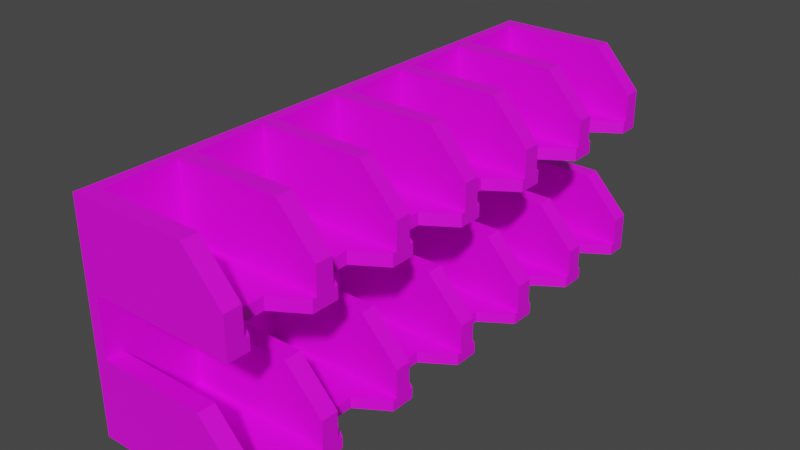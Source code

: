 # Source: deck_holder.blend  (saved by Blender 3.5.10; exported with 4.5.12 LTS)
import bpy
from mathutils import Matrix  # noqa: F401  (used for matrix-valued properties, if any)

bpy.ops.wm.read_factory_settings(use_empty=True)
scene = bpy.context.scene
scene.name = 'Scene'

# ---- collections
col_collection = bpy.data.collections.new('Collection'); scene.collection.children.link(col_collection)

# ---- images (referenced by path relative to the original .blend; pixels are not part of the script)
import os
ASSET_DIR = os.environ.get("B2B_ASSET_DIR", "")  # directory of the original .blend (textures are referenced by path, not embedded)
HERE = os.path.dirname(os.path.abspath(__file__))  # packed textures are extracted next to this script under _unpacked/

def load_image(name, relpath, width, height, colorspace="sRGB"):
    """Load a texture the original file referenced (path relative to the .blend, or extracted next to this script)."""
    p = next((c for c in (os.path.join(HERE, relpath), os.path.join(ASSET_DIR, relpath)) if relpath and os.path.exists(c)), "")
    if p:
        img = bpy.data.images.load(p, check_existing=True)
        img.name = name
    else:  # same state as the original file: an image datablock whose file is absent (Cycles renders it pink)
        img = bpy.data.images.new(name, width, height)
        img.source = "FILE"
        img.filepath = "//" + (relpath or name)
    img.colorspace_settings.name = colorspace
    return img
img_default_material_png = load_image('default_material.png', 'default_material.png', 1024, 1024, 'sRGB')

# ---- materials (node trees are filled in below, after node groups)
mat_material = bpy.data.materials.new('Material')
mat_material.alpha_threshold = 0.0
mat_material.use_transparent_shadow = False
mat_material.roughness = 0.5
mat_material.line_color = (0.0, 0.0, 0.0, 1.0)

# ---- material node trees
mat_material.use_nodes = True; mat_material.node_tree.nodes.clear()
_N = mat_material.node_tree.nodes; _L = mat_material.node_tree.links
n0 = _N.new('ShaderNodeOutputMaterial'); n0.name = 'Material Output'; n0.location = (300, 300)
n1 = _N.new('ShaderNodeBsdfPrincipled'); n1.name = 'Principled BSDF'; n1.location = (10, 300)
n1.distribution = 'GGX'
n1.subsurface_method = 'RANDOM_WALK_SKIN'
n1.inputs[3].default_value = 1.45
n1.inputs[27].default_value = (0.0, 0.0, 0.0, 1.0)
n1.inputs[28].default_value = 1.0
n2 = _N.new('ShaderNodeTexImage'); n2.name = 'Image Texture'; n2.location = (-338, 77)
n2.image = img_default_material_png
_L.new(n1.outputs[0], n0.inputs[0])
_L.new(n2.outputs[0], n1.inputs[0])
n0.is_active_output = True

# ---- world
world_world = bpy.data.worlds.new('World'); scene.world = world_world
world_world.use_nodes = True; world_world.node_tree.nodes.clear()
_N = world_world.node_tree.nodes; _L = world_world.node_tree.links
n0 = _N.new('ShaderNodeOutputWorld'); n0.name = 'World Output'; n0.location = (300, 300)
n1 = _N.new('ShaderNodeBackground'); n1.name = 'Background'; n1.location = (10, 300)
n1.inputs[0].default_value = (0.05088, 0.05088, 0.05088, 1.0)
_L.new(n1.outputs[0], n0.inputs[0])
n0.is_active_output = True
world_world.color = (0.05088, 0.05088, 0.05088)
world_world.use_sun_shadow = False
world_world.sun_shadow_jitter_overblur = 0.0

# ---- meshes
me_cube_003 = bpy.data.meshes.new('Cube.003')
me_cube_003.from_pydata([(0.0988, 0.3086, 0.01223), (0.0988, 0.1101, 0.04361), (0.0988, 0.0899, 0.04361), (-0.07574, -0.3086, 0.01223), (0.0988, -0.2897, 0.01223), (0.0988, -0.2099, 0.01223), (0.0988, -0.109, 0.01223), (0.0988, -0.009743, 0.01223), (0.0988, 0.1101, 0.01223), (0.0988, 0.2099, 0.01223), (0.0988, 0.2897, 0.01223), (-0.07574, 0.2897, 0.01223), (-0.07574, 0.2099, 0.01223), (-0.07574, 0.1101, 0.01223), (-0.07574, -0.009743, 0.01223), (-0.07574, -0.109, 0.01223), (-0.07574, -0.2099, 0.01223), (-0.07574, -0.2897, 0.01223), (0.0988, -0.1899, 0.01223), (0.0988, 0.1899, 0.01223), (-0.07574, 0.1899, 0.01223), (-0.07574, -0.1899, 0.01223), (0.0988, 0.009316, 0.01223), (-0.07574, 0.009316, 0.01223), (0.0988, -0.09115, 0.01223), (-0.07574, -0.09115, 0.01223), (0.0988, 0.0899, 0.01223), (-0.07574, 0.0899, 0.01223), (0.0988, -0.2897, 0.04361), (0.0988, -0.3086, 0.04361), (0.0988, -0.3086, 0.01223), (-0.07574, 0.3086, 0.01223), (0.0988, 0.1899, 0.04361), (0.0988, 0.2099, 0.04361), (-0.07574, 0.2897, 0.0887), (-0.07574, -0.09115, 0.0887), (-0.07574, -0.109, 0.0887), (-0.07574, -0.1899, 0.0887), (-0.07574, -0.2099, 0.0887), (0.0988, -0.2099, 0.04361), (0.0988, -0.109, 0.04361), (0.0988, -0.009743, 0.04361), (0.0988, 0.2897, 0.04361), (0.0988, -0.1899, 0.04361), (0.0988, 0.009316, 0.04361), (0.0988, -0.09115, 0.04361), (0.0988, 0.3086, 0.04361), (0.05625, -0.109, 0.0887), (0.05625, -0.2099, 0.0887), (0.05625, -0.2897, 0.0887), (0.05625, -0.009743, 0.0887), (0.05625, 0.1101, 0.0887), (0.05625, 0.2099, 0.0887), (0.05625, 0.2897, 0.0887), (0.05625, 0.1899, 0.0887), (0.05625, -0.1899, 0.0887), (0.05625, 0.009316, 0.0887), (0.05625, -0.09115, 0.0887), (0.05625, 0.0899, 0.0887), (0.05625, 0.3086, 0.0887), (0.05625, -0.3086, 0.0887), (-0.06277, -0.2897, 0.01223), (-0.06277, -0.2099, 0.01223), (-0.06277, -0.109, 0.01223), (-0.06277, -0.009743, 0.01223), (-0.06277, 0.1101, 0.01223), (-0.06277, 0.2099, 0.01223), (-0.06277, 0.2897, 0.01223), (-0.06277, 0.1899, 0.01223), (-0.06277, -0.1899, 0.01223), (-0.06277, 0.009316, 0.01223), (-0.06277, -0.09115, 0.01223), (-0.06277, 0.0899, 0.01223), (-0.07574, 0.2099, 0.0887), (-0.07574, 0.1899, 0.0887), (-0.07574, 0.1101, 0.0887), (-0.07574, -0.2897, 0.0887), (-0.06277, -0.2897, 0.0887), (-0.06277, -0.2099, 0.0887), (-0.06277, -0.109, 0.0887), (-0.06277, -0.009743, 0.0887), (-0.06277, 0.1101, 0.0887), (-0.06277, 0.2099, 0.0887), (-0.06277, 0.2897, 0.0887), (-0.06277, 0.1899, 0.0887), (-0.06277, -0.1899, 0.0887), (-0.07574, 0.0899, 0.0887), (-0.07574, 0.009316, 0.0887), (-0.06277, 0.009316, 0.0887), (-0.06277, -0.09115, 0.0887), (-0.07574, -0.009743, 0.0887), (-0.07574, 0.3086, 0.0887), (-0.06277, 0.0899, 0.0887), (-0.06277, 0.3086, 0.0887), (-0.06277, -0.3086, 0.0887), (-0.07574, -0.3086, 0.0887), (-0.06277, 0.3086, 0.1687), (-0.07574, 0.3086, 0.1687), (-0.07574, -0.3086, 0.1687), (-0.06277, -0.3086, 0.1687), (-0.06277, -0.3086, 0.1546), (-0.06277, 0.3086, 0.1546), (0.0988, -0.3086, 0.1687), (0.0988, 0.3086, 0.1687), (0.0988, -0.3086, 0.1546), (0.0988, 0.3086, 0.1546), (0.0988, 0.0899, 1.879e-05), (0.0988, -0.009743, 1.879e-05), (0.0988, -0.09115, 1.879e-05), (0.0988, -0.109, 1.879e-05), (0.0988, -0.1899, 1.879e-05), (0.0988, -0.2099, 1.879e-05), (0.0988, -0.2897, 1.879e-05), (0.0988, -0.3086, 1.879e-05), (0.0988, 0.1101, 1.879e-05), (0.0988, 0.1899, 1.879e-05), (0.0988, 0.2099, 1.879e-05), (0.0988, 0.2897, 1.879e-05), (-0.07574, 0.3086, 1.879e-05), (-0.07574, 0.2897, 1.879e-05), (-0.07574, 0.2099, 1.879e-05), (-0.07574, 0.1899, 1.879e-05), (-0.07574, 0.1101, 1.879e-05), (-0.07574, 0.009316, 1.879e-05), (-0.07574, -0.009743, 1.879e-05), (-0.07574, -0.09115, 1.879e-05), (-0.07574, -0.109, 1.879e-05), (-0.07574, -0.1899, 1.879e-05), (-0.07574, -0.2099, 1.879e-05), (-0.07574, -0.2897, 1.879e-05), (0.0988, 0.009316, 1.879e-05), (-0.07574, 0.0899, 1.879e-05), (0.0988, 0.3086, 1.879e-05), (-0.07574, -0.3086, 1.879e-05), (0.0645, -0.2631, 0.01223), (0.0645, -0.2365, 0.01223), (0.0645, -0.163, 0.01223), (0.0645, -0.136, 0.01223), (0.0645, -0.06401, 0.01223), (0.0645, -0.03688, 0.01223), (0.0645, 0.2365, 0.01223), (0.0645, 0.2631, 0.01223), (0.0645, 0.1367, 0.01223), (0.0645, 0.1633, 0.01223), (0.0645, 0.03618, 0.01223), (0.0645, 0.06304, 0.01223), (0.0645, -0.06401, 1.879e-05), (0.0645, -0.03688, 1.879e-05), (0.0645, -0.163, 1.879e-05), (0.0645, -0.136, 1.879e-05), (0.0645, -0.2631, 1.879e-05), (0.0645, -0.2365, 1.879e-05), (0.0645, 0.2365, 1.879e-05), (0.0645, 0.2631, 1.879e-05), (0.0645, 0.1367, 1.879e-05), (0.0645, 0.1633, 1.879e-05), (0.0645, 0.03618, 1.879e-05), (0.0645, 0.06304, 1.879e-05), (0.0988, -0.2151, 0.01223), (0.0988, -0.1143, 0.01223), (0.0988, -0.01442, 0.01223), (0.0988, 0.2861, 0.01223), (0.0988, 0.186, 0.01223), (0.0988, 0.08593, 0.01223), (0.0988, -0.01442, 1.879e-05), (0.0988, -0.1143, 1.879e-05), (0.0988, -0.2151, 1.879e-05), (0.0988, 0.2861, 1.879e-05), (0.0988, 0.186, 1.879e-05), (0.0988, 0.08593, 1.879e-05), (0.0988, -0.2845, 0.01223), (0.0988, -0.1847, 0.01223), (0.0988, -0.08647, 0.01223), (0.0988, 0.2135, 0.01223), (0.0988, 0.114, 0.01223), (0.0988, 0.01329, 0.01223), (0.0988, -0.08647, 1.879e-05), (0.0988, -0.1847, 1.879e-05), (0.0988, -0.2845, 1.879e-05), (0.0988, 0.2135, 1.879e-05), (0.0988, 0.114, 1.879e-05), (0.0988, 0.01329, 1.879e-05), (-0.06277, -0.3086, 0.01223), (-0.06277, 0.3086, 1.879e-05), (-0.06277, -0.3086, 1.879e-05), (-0.06277, 0.3086, 0.01223), (0.0988, -0.2897, 0.1687), (0.0988, -0.2845, 0.1687), (0.0645, -0.2631, 0.1687), (0.0645, -0.2365, 0.1687), (0.0988, -0.2151, 0.1687), (0.0988, -0.2099, 0.1687), (0.0988, -0.1899, 0.1687), (0.0988, -0.1847, 0.1687), (0.0645, -0.163, 0.1687), (0.0645, -0.136, 0.1687), (0.0988, -0.1143, 0.1687), (0.0988, -0.109, 0.1687), (0.0988, -0.09115, 0.1687), (0.0988, -0.08647, 0.1687), (0.0645, -0.06401, 0.1687), (0.0645, -0.03688, 0.1687), (0.0988, -0.01442, 0.1687), (0.0988, -0.009743, 0.1687), (0.0988, 0.009316, 0.1687), (0.0988, 0.01329, 0.1687), (0.0645, 0.03618, 0.1687), (0.0645, 0.06304, 0.1687), (0.0988, 0.2861, 0.1687), (0.0988, 0.2861, 0.1546), (0.0645, 0.06304, 0.1546), (0.0645, 0.03618, 0.1546), (0.0988, 0.01329, 0.1546), (0.0988, 0.009316, 0.1546), (0.0988, -0.009743, 0.1546), (0.0988, -0.01442, 0.1546), (0.0645, -0.03688, 0.1546), (0.0645, -0.06401, 0.1546), (0.0988, -0.08647, 0.1546), (0.0988, -0.09115, 0.1546), (0.0988, -0.109, 0.1546), (0.0988, -0.1143, 0.1546), (0.0645, -0.136, 0.1546), (0.0645, -0.163, 0.1546), (0.0988, -0.1847, 0.1546), (0.0988, -0.1899, 0.1546), (0.0988, -0.2099, 0.1546), (0.0988, -0.2151, 0.1546), (0.0645, -0.2365, 0.1546), (0.0645, -0.2631, 0.1546), (0.0988, -0.2845, 0.1546), (0.0988, -0.2897, 0.1546), (0.0988, 0.08593, 0.1687), (0.0988, 0.0899, 0.1687), (0.0988, 0.1101, 0.1687), (0.0988, 0.114, 0.1687), (0.0645, 0.1367, 0.1687), (0.0645, 0.1633, 0.1687), (0.0988, 0.186, 0.1687), (0.0988, 0.1899, 0.1687), (0.0988, 0.2099, 0.1687), (0.0988, 0.2135, 0.1687), (0.0645, 0.2365, 0.1687), (0.0645, 0.2631, 0.1687), (0.0645, 0.2631, 0.1546), (0.0645, 0.2365, 0.1546), (0.0988, 0.2135, 0.1546), (0.0988, 0.2099, 0.1546), (0.0988, 0.1899, 0.1546), (0.0988, 0.186, 0.1546), (0.0645, 0.1633, 0.1546), (0.0645, 0.1367, 0.1546), (0.0988, 0.114, 0.1546), (0.0988, 0.1101, 0.1546), (0.0988, 0.0899, 0.1546), (0.0988, 0.08593, 0.1546), (0.0988, 0.2897, 0.1687), (0.0988, 0.2897, 0.1546), (-0.06277, -0.2897, 0.1687), (-0.06277, -0.2099, 0.1687), (-0.06277, -0.1899, 0.1687), (-0.06277, -0.109, 0.1687), (-0.06277, -0.09115, 0.1687), (-0.06277, -0.009743, 0.1687), (-0.06277, 0.009316, 0.1687), (-0.06277, 0.0899, 0.1687), (-0.06277, 0.1101, 0.1687), (-0.06277, 0.1899, 0.1687), (-0.06277, 0.2099, 0.1687), (-0.06277, 0.2897, 0.1687), (-0.06277, 0.3086, 0.246), (0.0988, 0.2897, 0.1989), (0.0988, 0.3086, 0.1989), (0.0988, -0.3086, 0.1989), (0.0988, -0.2897, 0.1989), (0.0988, -0.109, 0.1989), (0.0988, -0.09115, 0.1989), (0.0988, -0.009743, 0.1989), (0.0988, 0.009316, 0.1989), (0.0988, 0.0899, 0.1989), (0.0988, 0.1101, 0.1989), (0.0988, 0.1899, 0.1989), (0.0988, 0.2099, 0.1989), (0.0988, -0.2099, 0.1989), (0.0988, -0.1899, 0.1989), (-0.06277, -0.2099, 0.246), (-0.06277, -0.1899, 0.246), (-0.06277, -0.109, 0.246), (-0.06277, -0.09115, 0.246), (-0.06277, 0.0899, 0.246), (-0.06277, 0.2099, 0.246), (0.05625, 0.3086, 0.246), (0.05625, -0.3086, 0.246), (0.05625, -0.2897, 0.246), (0.05625, -0.2099, 0.246), (0.05625, -0.1899, 0.246), (0.05625, -0.109, 0.246), (0.05625, -0.09115, 0.246), (0.05625, -0.009743, 0.246), (0.05625, 0.009316, 0.246), (0.05625, 0.0899, 0.246), (0.05625, 0.1101, 0.246), (0.05625, 0.1899, 0.246), (0.05625, 0.2099, 0.246), (0.05625, 0.2897, 0.246), (-0.07574, 0.3086, 0.246), (-0.07574, -0.3086, 0.246), (-0.06277, -0.3086, 0.246), (-0.06277, 0.2897, 0.246), (-0.06277, -0.2897, 0.246), (-0.06277, -0.009743, 0.246), (-0.06277, 0.009316, 0.246), (-0.06277, 0.1101, 0.246), (-0.06277, 0.1899, 0.246), (-0.07574, -0.3086, 0.1546), (-0.07574, 0.3086, 0.1546), (-0.07574, 0.3086, 0.07933), (-0.07574, -0.3086, 0.07933), (-0.06277, -0.3086, 0.2362), (-0.07574, -0.3086, 0.2362), (-0.06277, 0.3086, 0.2362), (-0.07574, 0.3086, 0.2362), (0.0871, -0.3086, 0.01223), (0.0871, 0.3086, 0.1687), (0.0871, -0.3086, 0.1687), (0.0871, 0.3086, 0.01223), (-0.06277, -0.3086, 0.04361), (-0.06277, 0.3086, 0.04361), (-0.06277, -0.3086, 0.2003), (-0.06277, 0.3086, 0.2003), (-0.06277, -0.3086, 0.07933), (-0.06277, 0.3086, 0.07933)], [], [(58, 2, 1, 51), (16, 62, 5, 39, 48, 78, 38), (161, 10, 67, 66, 9, 173, 140, 141), (162, 19, 68, 65, 8, 174, 142, 143), (4, 61, 17, 76, 77, 49, 28), (7, 22, 44, 41), (159, 6, 63, 69, 18, 171, 136, 137), (160, 7, 64, 71, 24, 172, 138, 139), (30, 4, 28, 29), (18, 69, 21, 37, 85, 55, 43), (21, 16, 38, 37), (163, 26, 72, 70, 22, 175, 144, 145), (60, 29, 28, 49), (20, 68, 19, 32, 54, 84, 74), (54, 32, 33, 52), (48, 39, 43, 55), (50, 41, 44, 56), (47, 40, 45, 57), (53, 42, 46, 59), (331, 316, 91, 93), (22, 70, 23, 87, 88, 56, 44), (15, 63, 6, 40, 47, 79, 36), (6, 24, 45, 40), (14, 64, 7, 41, 50, 80, 90), (10, 0, 46, 42), (26, 8, 1, 2), (8, 65, 13, 75, 81, 51, 1), (17, 3, 317, 95, 76), (19, 9, 33, 32), (24, 71, 25, 35, 89, 57, 45), (9, 66, 12, 73, 82, 52, 33), (11, 67, 10, 42, 53, 83, 34), (31, 11, 34, 91, 316), (13, 27, 86, 75), (5, 18, 43, 39), (27, 72, 26, 2, 58, 92, 86), (12, 20, 74, 73), (23, 14, 90, 87), (25, 15, 36, 35), (83, 53, 59, 93), (79, 47, 57, 89), (80, 50, 56, 88), (78, 48, 55, 85), (84, 54, 52, 82), (94, 60, 49, 77), (92, 58, 51, 81), (67, 11, 34, 83), (12, 66, 82, 73), (61, 62, 78, 77), (21, 69, 85, 37), (13, 65, 81, 75), (69, 63, 79, 85), (87, 88, 92, 86), (75, 81, 84, 74), (73, 82, 83, 34), (35, 89, 80, 90), (37, 85, 79, 36), (76, 77, 78, 38), (72, 27, 86, 92), (16, 17, 76, 38), (27, 23, 87, 86), (70, 72, 92, 88), (17, 61, 77, 76), (23, 70, 88, 87), (65, 68, 84, 81), (62, 16, 38, 78), (11, 12, 73, 34), (66, 67, 83, 82), (63, 15, 36, 79), (14, 25, 35, 90), (20, 13, 75, 74), (15, 21, 37, 36), (71, 64, 80, 89), (64, 14, 90, 80), (25, 71, 89, 35), (68, 20, 74, 84), (86, 92, 81, 75), (95, 94, 77, 76), (74, 84, 82, 73), (38, 78, 85, 37), (90, 80, 88, 87), (36, 79, 89, 35), (34, 83, 93, 91), (158, 5, 62, 61, 4, 170, 134, 135), (95, 91, 93, 94), (319, 318, 307, 306), (314, 100, 99, 98), (101, 315, 97, 96), (101, 96, 323, 103, 105), (315, 314, 98, 97), (94, 93, 101, 100), (257, 105, 103, 256), (239, 240, 282, 281), (100, 101, 105, 257, 209, 244, 245, 246, 247, 248, 249, 250, 251, 252, 253, 254, 255, 210, 211, 212, 213, 214, 215, 216, 217, 218, 219, 220, 221, 222, 223, 224, 225, 226, 227, 228, 229, 230, 231, 104), (99, 100, 104, 102, 324), (17, 16, 128, 129), (14, 23, 123, 124), (16, 21, 127, 128), (15, 25, 125, 126), (21, 15, 126, 127), (184, 133, 129, 128, 127, 126, 125, 124, 123, 131, 122, 121, 120, 119, 118, 183), (185, 325, 0, 132, 183), (4, 30, 113, 112), (22, 7, 107, 130), (182, 3, 133, 184), (170, 4, 112, 178), (23, 27, 131, 123), (0, 10, 117, 132), (171, 18, 110, 177), (3, 17, 129, 133), (172, 24, 108, 176), (24, 6, 109, 108), (8, 26, 106, 114), (25, 14, 124, 125), (9, 19, 115, 116), (173, 9, 116, 179), (175, 22, 130, 181), (11, 31, 118, 119), (27, 13, 122, 131), (18, 5, 111, 110), (12, 11, 119, 120), (174, 8, 114, 180), (13, 20, 121, 122), (20, 12, 120, 121), (162, 143, 155, 168), (143, 142, 154, 155), (163, 145, 157, 169), (145, 144, 156, 157), (161, 141, 153, 167), (141, 140, 152, 153), (160, 139, 147, 164), (139, 138, 146, 147), (159, 137, 149, 165), (137, 136, 148, 149), (158, 135, 151, 166), (135, 134, 150, 151), (5, 158, 166, 111), (6, 159, 165, 109), (7, 160, 164, 107), (10, 161, 167, 117), (26, 163, 169, 106), (19, 162, 168, 115), (142, 174, 180, 154), (144, 175, 181, 156), (140, 173, 179, 152), (138, 172, 176, 146), (136, 171, 177, 148), (134, 170, 178, 150), (30, 322, 182, 184, 113), (113, 184, 183, 132, 117, 167, 153, 152, 179, 116, 115, 168, 155, 154, 180, 114, 106, 169, 157, 156, 181, 130, 107, 164, 147, 146, 176, 108, 109, 165, 149, 148, 177, 110, 111, 166, 151, 150, 178, 112), (317, 330, 94, 95), (31, 185, 183, 118), (0, 325, 185, 327, 331, 93, 59, 46), (104, 231, 186, 102), (231, 230, 187, 186), (230, 229, 188, 187), (229, 228, 189, 188), (228, 227, 190, 189), (227, 226, 191, 190), (226, 225, 192, 191), (225, 224, 193, 192), (224, 223, 194, 193), (223, 222, 195, 194), (222, 221, 196, 195), (221, 220, 197, 196), (220, 219, 198, 197), (219, 218, 199, 198), (218, 217, 200, 199), (217, 216, 201, 200), (216, 215, 202, 201), (215, 214, 203, 202), (214, 213, 204, 203), (213, 212, 205, 204), (212, 211, 206, 205), (211, 210, 207, 206), (244, 209, 208, 243), (210, 255, 232, 207), (255, 254, 233, 232), (254, 253, 234, 233), (253, 252, 235, 234), (252, 251, 236, 235), (251, 250, 237, 236), (250, 249, 238, 237), (249, 248, 239, 238), (248, 247, 240, 239), (247, 246, 241, 240), (246, 245, 242, 241), (245, 244, 243, 242), (209, 257, 256, 208), (191, 259, 258, 186, 187, 188, 189, 190), (256, 103, 272, 271), (197, 261, 260, 192, 193, 194, 195, 196), (234, 266, 312, 301, 280), (203, 263, 262, 198, 199, 200, 201, 202), (233, 265, 264, 204, 205, 206, 207, 232), (265, 233, 279, 300, 289), (239, 267, 266, 234, 235, 236, 237, 238), (204, 264, 311, 299, 278), (269, 268, 240, 241, 242, 243, 208, 256), (262, 261, 287, 288), (293, 309, 307, 292), (295, 286, 285, 294), (297, 288, 287, 296), (299, 311, 310, 298), (301, 312, 289, 300), (303, 290, 313, 302), (291, 304, 271, 272), (267, 239, 281, 302, 313), (266, 265, 289, 312), (191, 192, 284, 283), (240, 268, 290, 303, 282), (269, 256, 271, 304, 308), (268, 267, 313, 290), (197, 198, 276, 275), (103, 323, 96, 270, 291, 272), (186, 258, 309, 293, 274), (102, 186, 274, 273), (259, 191, 283, 294, 285), (99, 324, 102, 273, 292, 307), (258, 99, 307, 309), (192, 260, 286, 295, 284), (96, 269, 308, 270), (233, 234, 280, 279), (261, 197, 275, 296, 287), (260, 259, 285, 286), (198, 262, 288, 297, 276), (203, 204, 278, 277), (263, 203, 277, 298, 310), (270, 308, 304, 291), (282, 303, 302, 281), (280, 301, 300, 279), (278, 299, 298, 277), (276, 297, 296, 275), (284, 295, 294, 283), (274, 293, 292, 273), (306, 307, 309, 285, 286, 287, 288, 310, 311, 289, 312, 313, 290, 308, 270, 305), (263, 264, 311, 310), (269, 96, 329, 320, 270, 308), (264, 265, 289, 311), (99, 258, 309, 307, 318, 328), (258, 259, 285, 309), (266, 267, 313, 312), (260, 261, 287, 286), (268, 269, 308, 290), (320, 321, 305, 270), (321, 319, 306, 305), (262, 263, 310, 288), (95, 94, 100, 314), (93, 91, 315, 101), (91, 95, 314, 315), (97, 98, 319, 321), (96, 97, 321, 320, 329), (3, 182, 326, 330, 317), (98, 99, 328, 318, 319), (185, 31, 316, 331, 327), (30, 29, 60, 94, 330, 326, 182, 322)])
_uv = me_cube_003.uv_layers.new(name='UVMap')
_uv.uv.foreach_set('vector', [0.459, 0.9665, 0.459, 0.9665, 0.459, 0.9665, 0.459, 0.9665, 0.4017, 0.8084, 0.4017, 0.8084, 0.4017, 0.8084, 0.4017, 0.8084, 0.4017, 0.8084, 0.4017, 0.8084, 0.4017, 0.8084, 0.4017, 0.8084, 0.4017, 0.8084, 0.4017, 0.8084, 0.4017, 0.8084, 0.4017, 0.8084, 0.4017, 0.8084, 0.4017, 0.8084, 0.4017, 0.8084, 0.4017, 0.8084, 0.4017, 0.8084, 0.4017, 0.8084, 0.4017, 0.8084, 0.4017, 0.8084, 0.4017, 0.8084, 0.4017, 0.8084, 0.4017, 0.8084, 0.4017, 0.8084, 0.4017, 0.8084, 0.4017, 0.8084, 0.4017, 0.8084, 0.4017, 0.8084, 0.4017, 0.8084, 0.4017, 0.8084, 0.459, 0.9665, 0.459, 0.9665, 0.459, 0.9665, 0.459, 0.9665, 0.4017, 0.8084, 0.4017, 0.8084, 0.4017, 0.8084, 0.4017, 0.8084, 0.4017, 0.8084, 0.4017, 0.8084, 0.4017, 0.8084, 0.4017, 0.8084, 0.4017, 0.8084, 0.4017, 0.8084, 0.4017, 0.8084, 0.4017, 0.8084, 0.4017, 0.8084, 0.4017, 0.8084, 0.4017, 0.8084, 0.4017, 0.8084, 0.459, 0.9665, 0.459, 0.9665, 0.459, 0.9665, 0.459, 0.9665, 0.4017, 0.8084, 0.4017, 0.8084, 0.4017, 0.8084, 0.4017, 0.8084, 0.4017, 0.8084, 0.4017, 0.8084, 0.4017, 0.8084, 0.4032, 0.8053, 0.4032, 0.8053, 0.4032, 0.8053, 0.4032, 0.8053, 0.4017, 0.8084, 0.4017, 0.8084, 0.4017, 0.8084, 0.4017, 0.8084, 0.4017, 0.8084, 0.4017, 0.8084, 0.4017, 0.8084, 0.4017, 0.8084, 0.459, 0.9665, 0.459, 0.9665, 0.459, 0.9665, 0.459, 0.9665, 0.4017, 0.8084, 0.4017, 0.8084, 0.4017, 0.8084, 0.4017, 0.8084, 0.4017, 0.8084, 0.4017, 0.8084, 0.4017, 0.8084, 0.459, 0.9665, 0.459, 0.9665, 0.459, 0.9665, 0.459, 0.9665, 0.459, 0.9665, 0.459, 0.9665, 0.459, 0.9665, 0.459, 0.9665, 0.459, 0.9665, 0.459, 0.9665, 0.459, 0.9665, 0.459, 0.9665, 0.459, 0.9665, 0.459, 0.9665, 0.459, 0.9665, 0.459, 0.9665, 0.459, 0.9665, 0.459, 0.9665, 0.459, 0.9665, 0.459, 0.9665, 0.4032, 0.8053, 0.4032, 0.8053, 0.4032, 0.8053, 0.4032, 0.8053, 0.4017, 0.8084, 0.4017, 0.8084, 0.4017, 0.8084, 0.4017, 0.8084, 0.4017, 0.8084, 0.4017, 0.8084, 0.4017, 0.8084, 0.4017, 0.8084, 0.4017, 0.8084, 0.4017, 0.8084, 0.4017, 0.8084, 0.4017, 0.8084, 0.4017, 0.8084, 0.4017, 0.8084, 0.459, 0.9665, 0.459, 0.9665, 0.459, 0.9665, 0.459, 0.9665, 0.4017, 0.8084, 0.4017, 0.8084, 0.4017, 0.8084, 0.4017, 0.8084, 0.4017, 0.8084, 0.4017, 0.8084, 0.4017, 0.8084, 0.459, 0.9665, 0.459, 0.9665, 0.459, 0.9665, 0.459, 0.9665, 0.459, 0.9665, 0.459, 0.9665, 0.459, 0.9665, 0.459, 0.9665, 0.4017, 0.8084, 0.4017, 0.8084, 0.4017, 0.8084, 0.4017, 0.8084, 0.4017, 0.8084, 0.4017, 0.8084, 0.4017, 0.8084, 0.4032, 0.8053, 0.4032, 0.8053, 0.4032, 0.8053, 0.4032, 0.8053, 0.4032, 0.8053, 0.459, 0.9665, 0.459, 0.9665, 0.459, 0.9665, 0.459, 0.9665, 0.4017, 0.8084, 0.4017, 0.8084, 0.4017, 0.8084, 0.4017, 0.8084, 0.4017, 0.8084, 0.4017, 0.8084, 0.4017, 0.8084, 0.4017, 0.8084, 0.4017, 0.8084, 0.4017, 0.8084, 0.4017, 0.8084, 0.4017, 0.8084, 0.4017, 0.8084, 0.4017, 0.8084, 0.4017, 0.8084, 0.4017, 0.8084, 0.4017, 0.8084, 0.4017, 0.8084, 0.4017, 0.8084, 0.4017, 0.8084, 0.4017, 0.8084, 0.4032, 0.8053, 0.4032, 0.8053, 0.4032, 0.8053, 0.4032, 0.8053, 0.4032, 0.8053, 0.4032, 0.8053, 0.4032, 0.8053, 0.4032, 0.8053, 0.4032, 0.8053, 0.459, 0.9665, 0.459, 0.9665, 0.459, 0.9665, 0.459, 0.9665, 0.4017, 0.8084, 0.4017, 0.8084, 0.4017, 0.8084, 0.4017, 0.8084, 0.4017, 0.8084, 0.4017, 0.8084, 0.4017, 0.8084, 0.4032, 0.8053, 0.4032, 0.8053, 0.4032, 0.8053, 0.4032, 0.8053, 0.4032, 0.8053, 0.4032, 0.8053, 0.4032, 0.8053, 0.4032, 0.8053, 0.4032, 0.8053, 0.4032, 0.8053, 0.4032, 0.8053, 0.4032, 0.8053, 0.459, 0.9665, 0.459, 0.9665, 0.459, 0.9665, 0.459, 0.9665, 0.459, 0.9665, 0.459, 0.9665, 0.459, 0.9665, 0.459, 0.9665, 0.459, 0.9665, 0.459, 0.9665, 0.459, 0.9665, 0.459, 0.9665, 0.459, 0.9665, 0.459, 0.9665, 0.459, 0.9665, 0.459, 0.9665, 0.459, 0.9665, 0.459, 0.9665, 0.459, 0.9665, 0.459, 0.9665, 0.459, 0.9665, 0.459, 0.9665, 0.459, 0.9665, 0.459, 0.9665, 0.459, 0.9665, 0.459, 0.9665, 0.459, 0.9665, 0.459, 0.9665, 0.4017, 0.8084, 0.4017, 0.8084, 0.4017, 0.8084, 0.4017, 0.8084, 0.4017, 0.8084, 0.4017, 0.8084, 0.4017, 0.8084, 0.4017, 0.8084, 0.4017, 0.8084, 0.4017, 0.8084, 0.4017, 0.8084, 0.4017, 0.8084, 0.4017, 0.8084, 0.4017, 0.8084, 0.4017, 0.8084, 0.4017, 0.8084, 0.4017, 0.8084, 0.4017, 0.8084, 0.4017, 0.8084, 0.4017, 0.8084, 0.4017, 0.8084, 0.4017, 0.8084, 0.4017, 0.8084, 0.4017, 0.8084, 0.4017, 0.8084, 0.4017, 0.8084, 0.4017, 0.8084, 0.4017, 0.8084, 0.4017, 0.8084, 0.4017, 0.8084, 0.4017, 0.8084, 0.4017, 0.8084, 0.4017, 0.8084, 0.4017, 0.8084, 0.4017, 0.8084, 0.4017, 0.8084, 0.4017, 0.8084, 0.4017, 0.8084, 0.4017, 0.8084, 0.4017, 0.8084, 0.4017, 0.8084, 0.4017, 0.8084, 0.4017, 0.8084, 0.4017, 0.8084, 0.4017, 0.8084, 0.4017, 0.8084, 0.4017, 0.8084, 0.4017, 0.8084, 0.4017, 0.8084, 0.4017, 0.8084, 0.4017, 0.8084, 0.4017, 0.8084, 0.4032, 0.8053, 0.4032, 0.8053, 0.4032, 0.8053, 0.4032, 0.8053, 0.4032, 0.8053, 0.4032, 0.8053, 0.4032, 0.8053, 0.4032, 0.8053, 0.4017, 0.8084, 0.4017, 0.8084, 0.4017, 0.8084, 0.4017, 0.8084, 0.4017, 0.8084, 0.4017, 0.8084, 0.4017, 0.8084, 0.4017, 0.8084, 0.4017, 0.8084, 0.4017, 0.8084, 0.4017, 0.8084, 0.4017, 0.8084, 0.4017, 0.8084, 0.4017, 0.8084, 0.4017, 0.8084, 0.4017, 0.8084, 0.4017, 0.8084, 0.4017, 0.8084, 0.4017, 0.8084, 0.4017, 0.8084, 0.4032, 0.8053, 0.4032, 0.8053, 0.4032, 0.8053, 0.4032, 0.8053, 0.4017, 0.8084, 0.4017, 0.8084, 0.4017, 0.8084, 0.4017, 0.8084, 0.4017, 0.8084, 0.4017, 0.8084, 0.4017, 0.8084, 0.4017, 0.8084, 0.4032, 0.8053, 0.4032, 0.8053, 0.4032, 0.8053, 0.4032, 0.8053, 0.4032, 0.8053, 0.4032, 0.8053, 0.4032, 0.8053, 0.4032, 0.8053, 0.4032, 0.8053, 0.4032, 0.8053, 0.4032, 0.8053, 0.4032, 0.8053, 0.4017, 0.8084, 0.4017, 0.8084, 0.4017, 0.8084, 0.4017, 0.8084, 0.4017, 0.8084, 0.4017, 0.8084, 0.4017, 0.8084, 0.4017, 0.8084, 0.4017, 0.8084, 0.4017, 0.8084, 0.4017, 0.8084, 0.4017, 0.8084, 0.4017, 0.8084, 0.4017, 0.8084, 0.4017, 0.8084, 0.4017, 0.8084, 0.4017, 0.8084, 0.4017, 0.8084, 0.4017, 0.8084, 0.4017, 0.8084, 0.4017, 0.8084, 0.4017, 0.8084, 0.4017, 0.8084, 0.4017, 0.8084, 0.4017, 0.8084, 0.4017, 0.8084, 0.4017, 0.8084, 0.4017, 0.8084, 0.4017, 0.8084, 0.4017, 0.8084, 0.4017, 0.8084, 0.4017, 0.8084, 0.4017, 0.8084, 0.4017, 0.8084, 0.4017, 0.8084, 0.4017, 0.8084, 0.4017, 0.8084, 0.4017, 0.8084, 0.4017, 0.8084, 0.4017, 0.8084, 0.4017, 0.8084, 0.4017, 0.8084, 0.4017, 0.8084, 0.4017, 0.8084, 0.4017, 0.8084, 0.4017, 0.8084, 0.4017, 0.8084, 0.4017, 0.8084, 0.4017, 0.8084, 0.4017, 0.8084, 0.4017, 0.8084, 0.4017, 0.8084, 0.4017, 0.8084, 0.4017, 0.8084, 0.4017, 0.8084, 0.4017, 0.8084, 0.4032, 0.8053, 0.4032, 0.8053, 0.4032, 0.8053, 0.4032, 0.8053, 0.4032, 0.8053, 0.4032, 0.8053, 0.4032, 0.8053, 0.4032, 0.8053, 0.4032, 0.8053, 0.4032, 0.8053, 0.4032, 0.8053, 0.4032, 0.8053, 0.4032, 0.8053, 0.4032, 0.8053, 0.4032, 0.8053, 0.4032, 0.8053, 0.4032, 0.8053, 0.4032, 0.8053, 0.4032, 0.8053, 0.4032, 0.8053, 0.4032, 0.8053, 0.4017, 0.8084, 0.4017, 0.8084, 0.4017, 0.8084, 0.4017, 0.8084, 0.459, 0.9665, 0.459, 0.9665, 0.459, 0.9665, 0.459, 0.9665, 0.459, 0.9665, 0.459, 0.9665, 0.459, 0.9665, 0.459, 0.9665, 0.4017, 0.8084, 0.4017, 0.8084, 0.4017, 0.8084, 0.4017, 0.8084, 0.4017, 0.8084, 0.4017, 0.8084, 0.4017, 0.8084, 0.4017, 0.8084, 0.4017, 0.8084, 0.4017, 0.8084, 0.4017, 0.8084, 0.4017, 0.8084, 0.4017, 0.8084, 0.4017, 0.8084, 0.4017, 0.8084, 0.4017, 0.8084, 0.4017, 0.8084, 0.4017, 0.8084, 0.4017, 0.8084, 0.4017, 0.8084, 0.4017, 0.8084, 0.4017, 0.8084, 0.4017, 0.8084, 0.4017, 0.8084, 0.4017, 0.8084, 0.4017, 0.8084, 0.4017, 0.8084, 0.4017, 0.8084, 0.4017, 0.8084, 0.4017, 0.8084, 0.4017, 0.8084, 0.4017, 0.8084, 0.4017, 0.8084, 0.4017, 0.8084, 0.4017, 0.8084, 0.4017, 0.8084, 0.4017, 0.8084, 0.4017, 0.8084, 0.4017, 0.8084, 0.4017, 0.8084, 0.4032, 0.8053, 0.4032, 0.8053, 0.4032, 0.8053, 0.4032, 0.8053, 0.4032, 0.8053, 0.4032, 0.8053, 0.4032, 0.8053, 0.4032, 0.8053, 0.4032, 0.8053, 0.4032, 0.8053, 0.4032, 0.8053, 0.4032, 0.8053, 0.4032, 0.8053, 0.4032, 0.8053, 0.4032, 0.8053, 0.4032, 0.8053, 0.4032, 0.8053, 0.4032, 0.8053, 0.4032, 0.8053, 0.4032, 0.8053, 0.4032, 0.8053, 0.4032, 0.8053, 0.4032, 0.8053, 0.4032, 0.8053, 0.4032, 0.8053, 0.4017, 0.8084, 0.4017, 0.8084, 0.4017, 0.8084, 0.4017, 0.8084, 0.4017, 0.8084, 0.4017, 0.8084, 0.4017, 0.8084, 0.4017, 0.8084, 0.4017, 0.8084, 0.4017, 0.8084, 0.4017, 0.8084, 0.4017, 0.8084, 0.4017, 0.8084, 0.4017, 0.8084, 0.4017, 0.8084, 0.4017, 0.8084, 0.4032, 0.8053, 0.4032, 0.8053, 0.4032, 0.8053, 0.4032, 0.8053, 0.4032, 0.8053, 0.459, 0.9665, 0.459, 0.9665, 0.459, 0.9665, 0.459, 0.9665, 0.459, 0.9665, 0.459, 0.9665, 0.459, 0.9665, 0.459, 0.9665, 0.4032, 0.8053, 0.4032, 0.8053, 0.4032, 0.8053, 0.4032, 0.8053, 0.459, 0.9665, 0.459, 0.9665, 0.459, 0.9665, 0.459, 0.9665, 0.4032, 0.8053, 0.4032, 0.8053, 0.4032, 0.8053, 0.4032, 0.8053, 0.459, 0.9665, 0.459, 0.9665, 0.459, 0.9665, 0.459, 0.9665, 0.459, 0.9665, 0.459, 0.9665, 0.459, 0.9665, 0.459, 0.9665, 0.4032, 0.8053, 0.4032, 0.8053, 0.4032, 0.8053, 0.4032, 0.8053, 0.459, 0.9665, 0.459, 0.9665, 0.459, 0.9665, 0.459, 0.9665, 0.459, 0.9665, 0.459, 0.9665, 0.459, 0.9665, 0.459, 0.9665, 0.459, 0.9665, 0.459, 0.9665, 0.459, 0.9665, 0.459, 0.9665, 0.4032, 0.8053, 0.4032, 0.8053, 0.4032, 0.8053, 0.4032, 0.8053, 0.459, 0.9665, 0.459, 0.9665, 0.459, 0.9665, 0.459, 0.9665, 0.459, 0.9665, 0.459, 0.9665, 0.459, 0.9665, 0.459, 0.9665, 0.459, 0.9665, 0.459, 0.9665, 0.459, 0.9665, 0.459, 0.9665, 0.4032, 0.8053, 0.4032, 0.8053, 0.4032, 0.8053, 0.4032, 0.8053, 0.4032, 0.8053, 0.4032, 0.8053, 0.4032, 0.8053, 0.4032, 0.8053, 0.459, 0.9665, 0.459, 0.9665, 0.459, 0.9665, 0.459, 0.9665, 0.4032, 0.8053, 0.4032, 0.8053, 0.4032, 0.8053, 0.4032, 0.8053, 0.459, 0.9665, 0.459, 0.9665, 0.459, 0.9665, 0.459, 0.9665, 0.4032, 0.8053, 0.4032, 0.8053, 0.4032, 0.8053, 0.4032, 0.8053, 0.4032, 0.8053, 0.4032, 0.8053, 0.4032, 0.8053, 0.4032, 0.8053, 0.459, 0.9665, 0.459, 0.9665, 0.459, 0.9665, 0.459, 0.9665, 0.459, 0.9665, 0.459, 0.9665, 0.459, 0.9665, 0.459, 0.9665, 0.459, 0.9665, 0.459, 0.9665, 0.459, 0.9665, 0.459, 0.9665, 0.459, 0.9665, 0.459, 0.9665, 0.459, 0.9665, 0.459, 0.9665, 0.459, 0.9665, 0.459, 0.9665, 0.459, 0.9665, 0.459, 0.9665, 0.459, 0.9665, 0.459, 0.9665, 0.459, 0.9665, 0.459, 0.9665, 0.459, 0.9665, 0.459, 0.9665, 0.459, 0.9665, 0.459, 0.9665, 0.459, 0.9665, 0.459, 0.9665, 0.459, 0.9665, 0.459, 0.9665, 0.459, 0.9665, 0.459, 0.9665, 0.459, 0.9665, 0.459, 0.9665, 0.459, 0.9665, 0.459, 0.9665, 0.459, 0.9665, 0.459, 0.9665, 0.459, 0.9665, 0.459, 0.9665, 0.459, 0.9665, 0.459, 0.9665, 0.459, 0.9665, 0.459, 0.9665, 0.459, 0.9665, 0.459, 0.9665, 0.459, 0.9665, 0.459, 0.9665, 0.459, 0.9665, 0.459, 0.9665, 0.459, 0.9665, 0.459, 0.9665, 0.459, 0.9665, 0.459, 0.9665, 0.459, 0.9665, 0.459, 0.9665, 0.459, 0.9665, 0.459, 0.9665, 0.459, 0.9665, 0.459, 0.9665, 0.459, 0.9665, 0.459, 0.9665, 0.459, 0.9665, 0.459, 0.9665, 0.459, 0.9665, 0.459, 0.9665, 0.459, 0.9665, 0.459, 0.9665, 0.459, 0.9665, 0.459, 0.9665, 0.459, 0.9665, 0.459, 0.9665, 0.459, 0.9665, 0.459, 0.9665, 0.459, 0.9665, 0.459, 0.9665, 0.459, 0.9665, 0.459, 0.9665, 0.459, 0.9665, 0.459, 0.9665, 0.459, 0.9665, 0.459, 0.9665, 0.459, 0.9665, 0.459, 0.9665, 0.459, 0.9665, 0.459, 0.9665, 0.459, 0.9665, 0.459, 0.9665, 0.459, 0.9665, 0.459, 0.9665, 0.459, 0.9665, 0.459, 0.9665, 0.459, 0.9665, 0.459, 0.9665, 0.4032, 0.8053, 0.4032, 0.8053, 0.4032, 0.8053, 0.4032, 0.8053, 0.4032, 0.8053, 0.4017, 0.8084, 0.4017, 0.8084, 0.4017, 0.8084, 0.4017, 0.8084, 0.4017, 0.8084, 0.4017, 0.8084, 0.4017, 0.8084, 0.4017, 0.8084, 0.4017, 0.8084, 0.4017, 0.8084, 0.4017, 0.8084, 0.4017, 0.8084, 0.4017, 0.8084, 0.4017, 0.8084, 0.4017, 0.8084, 0.4017, 0.8084, 0.4017, 0.8084, 0.4017, 0.8084, 0.4017, 0.8084, 0.4017, 0.8084, 0.4017, 0.8084, 0.4017, 0.8084, 0.4017, 0.8084, 0.4017, 0.8084, 0.4017, 0.8084, 0.4017, 0.8084, 0.4017, 0.8084, 0.4017, 0.8084, 0.4017, 0.8084, 0.4017, 0.8084, 0.4017, 0.8084, 0.4017, 0.8084, 0.4017, 0.8084, 0.4017, 0.8084, 0.4017, 0.8084, 0.4017, 0.8084, 0.4017, 0.8084, 0.4017, 0.8084, 0.4017, 0.8084, 0.4017, 0.8084, 0.4032, 0.8053, 0.4032, 0.8053, 0.4032, 0.8053, 0.4032, 0.8053, 0.4032, 0.8053, 0.4032, 0.8053, 0.4032, 0.8053, 0.4032, 0.8053, 0.4032, 0.8053, 0.4032, 0.8053, 0.4032, 0.8053, 0.4032, 0.8053, 0.4032, 0.8053, 0.4032, 0.8053, 0.4032, 0.8053, 0.4032, 0.8053, 0.459, 0.9665, 0.459, 0.9665, 0.459, 0.9665, 0.459, 0.9665, 0.459, 0.9665, 0.459, 0.9665, 0.459, 0.9665, 0.459, 0.9665, 0.459, 0.9665, 0.459, 0.9665, 0.459, 0.9665, 0.459, 0.9665, 0.459, 0.9665, 0.459, 0.9665, 0.459, 0.9665, 0.459, 0.9665, 0.459, 0.9665, 0.459, 0.9665, 0.459, 0.9665, 0.459, 0.9665, 0.459, 0.9665, 0.459, 0.9665, 0.459, 0.9665, 0.459, 0.9665, 0.459, 0.9665, 0.459, 0.9665, 0.459, 0.9665, 0.459, 0.9665, 0.459, 0.9665, 0.459, 0.9665, 0.459, 0.9665, 0.459, 0.9665, 0.459, 0.9665, 0.459, 0.9665, 0.459, 0.9665, 0.459, 0.9665, 0.459, 0.9665, 0.459, 0.9665, 0.459, 0.9665, 0.459, 0.9665, 0.459, 0.9665, 0.459, 0.9665, 0.459, 0.9665, 0.459, 0.9665, 0.459, 0.9665, 0.459, 0.9665, 0.459, 0.9665, 0.459, 0.9665, 0.459, 0.9665, 0.459, 0.9665, 0.459, 0.9665, 0.459, 0.9665, 0.459, 0.9665, 0.459, 0.9665, 0.459, 0.9665, 0.459, 0.9665, 0.459, 0.9665, 0.459, 0.9665, 0.459, 0.9665, 0.459, 0.9665, 0.459, 0.9665, 0.459, 0.9665, 0.459, 0.9665, 0.459, 0.9665, 0.459, 0.9665, 0.459, 0.9665, 0.459, 0.9665, 0.459, 0.9665, 0.459, 0.9665, 0.459, 0.9665, 0.459, 0.9665, 0.459, 0.9665, 0.459, 0.9665, 0.459, 0.9665, 0.459, 0.9665, 0.459, 0.9665, 0.459, 0.9665, 0.459, 0.9665, 0.459, 0.9665, 0.459, 0.9665, 0.459, 0.9665, 0.459, 0.9665, 0.459, 0.9665, 0.459, 0.9665, 0.459, 0.9665, 0.459, 0.9665, 0.459, 0.9665, 0.459, 0.9665, 0.459, 0.9665, 0.459, 0.9665, 0.459, 0.9665, 0.459, 0.9665, 0.459, 0.9665, 0.459, 0.9665, 0.459, 0.9665, 0.459, 0.9665, 0.459, 0.9665, 0.459, 0.9665, 0.459, 0.9665, 0.459, 0.9665, 0.459, 0.9665, 0.459, 0.9665, 0.459, 0.9665, 0.459, 0.9665, 0.459, 0.9665, 0.459, 0.9665, 0.459, 0.9665, 0.459, 0.9665, 0.459, 0.9665, 0.459, 0.9665, 0.459, 0.9665, 0.459, 0.9665, 0.459, 0.9665, 0.459, 0.9665, 0.459, 0.9665, 0.459, 0.9665, 0.459, 0.9665, 0.459, 0.9665, 0.459, 0.9665, 0.459, 0.9665, 0.459, 0.9665, 0.459, 0.9665, 0.459, 0.9665, 0.459, 0.9665, 0.459, 0.9665, 0.459, 0.9665, 0.459, 0.9665, 0.459, 0.9665, 0.459, 0.9665, 0.459, 0.9665, 0.459, 0.9665, 0.459, 0.9665, 0.459, 0.9665, 0.459, 0.9665, 0.459, 0.9665, 0.459, 0.9665, 0.459, 0.9665, 0.459, 0.9665, 0.459, 0.9665, 0.459, 0.9665, 0.459, 0.9665, 0.459, 0.9665, 0.459, 0.9665, 0.459, 0.9665, 0.4017, 0.8084, 0.4017, 0.8084, 0.4017, 0.8084, 0.4017, 0.8084, 0.4017, 0.8084, 0.4017, 0.8084, 0.4017, 0.8084, 0.4017, 0.8084, 0.459, 0.9665, 0.459, 0.9665, 0.459, 0.9665, 0.459, 0.9665, 0.4017, 0.8084, 0.4017, 0.8084, 0.4017, 0.8084, 0.4017, 0.8084, 0.4017, 0.8084, 0.4017, 0.8084, 0.4017, 0.8084, 0.4017, 0.8084, 0.4017, 0.8084, 0.4017, 0.8084, 0.4017, 0.8084, 0.4017, 0.8084, 0.4017, 0.8084, 0.4017, 0.8084, 0.4017, 0.8084, 0.4017, 0.8084, 0.4017, 0.8084, 0.4017, 0.8084, 0.4017, 0.8084, 0.4017, 0.8084, 0.4017, 0.8084, 0.4017, 0.8084, 0.4017, 0.8084, 0.4017, 0.8084, 0.4017, 0.8084, 0.4017, 0.8084, 0.4017, 0.8084, 0.4017, 0.8084, 0.4017, 0.8084, 0.4017, 0.8084, 0.4017, 0.8084, 0.4017, 0.8084, 0.4017, 0.8084, 0.4017, 0.8084, 0.4017, 0.8084, 0.4017, 0.8084, 0.4017, 0.8084, 0.4017, 0.8084, 0.4017, 0.8084, 0.4017, 0.8084, 0.4017, 0.8084, 0.4017, 0.8084, 0.4017, 0.8084, 0.4017, 0.8084, 0.4017, 0.8084, 0.4017, 0.8084, 0.4017, 0.8084, 0.4017, 0.8084, 0.4017, 0.8084, 0.4017, 0.8084, 0.4017, 0.8084, 0.4017, 0.8084, 0.4017, 0.8084, 0.4017, 0.8084, 0.4017, 0.8084, 0.4017, 0.8084, 0.4017, 0.8084, 0.4017, 0.8084, 0.4017, 0.8084, 0.459, 0.9665, 0.459, 0.9665, 0.459, 0.9665, 0.459, 0.9665, 0.459, 0.9665, 0.459, 0.9665, 0.459, 0.9665, 0.459, 0.9665, 0.459, 0.9665, 0.459, 0.9665, 0.459, 0.9665, 0.459, 0.9665, 0.459, 0.9665, 0.459, 0.9665, 0.459, 0.9665, 0.459, 0.9665, 0.459, 0.9665, 0.459, 0.9665, 0.459, 0.9665, 0.459, 0.9665, 0.459, 0.9665, 0.459, 0.9665, 0.459, 0.9665, 0.459, 0.9665, 0.459, 0.9665, 0.459, 0.9665, 0.459, 0.9665, 0.459, 0.9665, 0.4017, 0.8084, 0.4017, 0.8084, 0.4017, 0.8084, 0.4017, 0.8084, 0.4017, 0.8084, 0.4017, 0.8084, 0.4017, 0.8084, 0.4017, 0.8084, 0.4017, 0.8084, 0.459, 0.9665, 0.459, 0.9665, 0.459, 0.9665, 0.459, 0.9665, 0.4017, 0.8084, 0.4017, 0.8084, 0.4017, 0.8084, 0.4017, 0.8084, 0.4017, 0.8084, 0.4017, 0.8084, 0.4017, 0.8084, 0.4017, 0.8084, 0.4017, 0.8084, 0.4017, 0.8084, 0.4017, 0.8084, 0.4017, 0.8084, 0.4017, 0.8084, 0.4017, 0.8084, 0.459, 0.9665, 0.459, 0.9665, 0.459, 0.9665, 0.459, 0.9665, 0.4032, 0.8053, 0.4032, 0.8053, 0.4032, 0.8053, 0.4032, 0.8053, 0.4032, 0.8053, 0.4032, 0.8053, 0.4017, 0.8084, 0.4017, 0.8084, 0.4017, 0.8084, 0.4017, 0.8084, 0.4017, 0.8084, 0.459, 0.9665, 0.459, 0.9665, 0.459, 0.9665, 0.459, 0.9665, 0.4017, 0.8084, 0.4017, 0.8084, 0.4017, 0.8084, 0.4017, 0.8084, 0.4017, 0.8084, 0.4032, 0.8053, 0.4032, 0.8053, 0.4032, 0.8053, 0.4032, 0.8053, 0.4032, 0.8053, 0.4032, 0.8053, 0.4017, 0.8084, 0.4017, 0.8084, 0.4017, 0.8084, 0.4017, 0.8084, 0.4017, 0.8084, 0.4017, 0.8084, 0.4017, 0.8084, 0.4017, 0.8084, 0.4017, 0.8084, 0.4017, 0.8084, 0.4017, 0.8084, 0.4017, 0.8084, 0.4017, 0.8084, 0.459, 0.9665, 0.459, 0.9665, 0.459, 0.9665, 0.459, 0.9665, 0.4017, 0.8084, 0.4017, 0.8084, 0.4017, 0.8084, 0.4017, 0.8084, 0.4017, 0.8084, 0.4017, 0.8084, 0.4017, 0.8084, 0.4017, 0.8084, 0.4017, 0.8084, 0.4017, 0.8084, 0.4017, 0.8084, 0.4017, 0.8084, 0.4017, 0.8084, 0.4017, 0.8084, 0.459, 0.9665, 0.459, 0.9665, 0.459, 0.9665, 0.459, 0.9665, 0.4017, 0.8084, 0.4017, 0.8084, 0.4017, 0.8084, 0.4017, 0.8084, 0.4017, 0.8084, 0.459, 0.9665, 0.459, 0.9665, 0.459, 0.9665, 0.459, 0.9665, 0.459, 0.9665, 0.459, 0.9665, 0.459, 0.9665, 0.459, 0.9665, 0.459, 0.9665, 0.459, 0.9665, 0.459, 0.9665, 0.459, 0.9665, 0.459, 0.9665, 0.459, 0.9665, 0.459, 0.9665, 0.459, 0.9665, 0.459, 0.9665, 0.459, 0.9665, 0.459, 0.9665, 0.459, 0.9665, 0.459, 0.9665, 0.459, 0.9665, 0.459, 0.9665, 0.459, 0.9665, 0.459, 0.9665, 0.459, 0.9665, 0.459, 0.9665, 0.459, 0.9665, 0.459, 0.9665, 0.459, 0.9665, 0.459, 0.9665, 0.459, 0.9665, 0.459, 0.9665, 0.459, 0.9665, 0.459, 0.9665, 0.459, 0.9665, 0.459, 0.9665, 0.459, 0.9665, 0.459, 0.9665, 0.459, 0.9665, 0.459, 0.9665, 0.459, 0.9665, 0.459, 0.9665, 0.459, 0.9665, 0.4017, 0.8084, 0.4017, 0.8084, 0.4017, 0.8084, 0.4017, 0.8084, 0.4017, 0.8084, 0.4017, 0.8084, 0.4017, 0.8084, 0.4017, 0.8084, 0.4017, 0.8084, 0.4017, 0.8084, 0.4017, 0.8084, 0.4017, 0.8084, 0.4017, 0.8084, 0.4017, 0.8084, 0.4017, 0.8084, 0.4017, 0.8084, 0.4017, 0.8084, 0.4017, 0.8084, 0.4017, 0.8084, 0.4017, 0.8084, 0.4017, 0.8084, 0.4017, 0.8084, 0.4017, 0.8084, 0.4017, 0.8084, 0.4017, 0.8084, 0.4017, 0.8084, 0.4017, 0.8084, 0.4017, 0.8084, 0.4017, 0.8084, 0.4017, 0.8084, 0.4017, 0.8084, 0.4017, 0.8084, 0.4017, 0.8084, 0.4017, 0.8084, 0.4017, 0.8084, 0.4017, 0.8084, 0.4032, 0.8053, 0.4032, 0.8053, 0.4032, 0.8053, 0.4032, 0.8053, 0.4032, 0.8053, 0.4032, 0.8053, 0.4032, 0.8053, 0.4032, 0.8053, 0.4017, 0.8084, 0.4017, 0.8084, 0.4017, 0.8084, 0.4017, 0.8084, 0.4017, 0.8084, 0.4017, 0.8084, 0.4017, 0.8084, 0.4017, 0.8084, 0.4017, 0.8084, 0.4017, 0.8084, 0.4017, 0.8084, 0.4017, 0.8084, 0.4017, 0.8084, 0.4017, 0.8084, 0.4017, 0.8084, 0.4017, 0.8084, 0.4032, 0.8053, 0.4032, 0.8053, 0.4032, 0.8053, 0.4032, 0.8053, 0.4032, 0.8053, 0.4032, 0.8053, 0.4032, 0.8053, 0.4032, 0.8053, 0.4032, 0.8053, 0.4032, 0.8053, 0.4032, 0.8053, 0.4032, 0.8053, 0.4032, 0.8053, 0.4032, 0.8053, 0.4032, 0.8053, 0.4032, 0.8053, 0.4032, 0.8053, 0.4032, 0.8053, 0.4032, 0.8053, 0.4032, 0.8053, 0.4032, 0.8053, 0.4032, 0.8053, 0.4032, 0.8053, 0.4032, 0.8053, 0.4032, 0.8053, 0.4032, 0.8053, 0.4032, 0.8053, 0.4032, 0.8053, 0.4032, 0.8053, 0.4032, 0.8053, 0.4032, 0.8053, 0.4032, 0.8053])
me_cube_003.materials.append(mat_material)
me_cube_003.use_mirror_vertex_groups = False
me_cube_003.update()

# ---- objects
ob_deckholder = bpy.data.objects.new('DeckHolder', me_cube_003)

# ---- transforms, parenting, visibility, modifiers, constraints
ob_deckholder.location = (0.0, 0.0, 0.0)
ob_deckholder.lock_rotations_4d = False
ob_deckholder.empty_display_type = 'ARROWS'
ob_deckholder.lineart.crease_threshold = 0.0

# ---- collection membership
col_collection.objects.link(ob_deckholder)

# ---- scene / render settings (as saved in the file)
scene.frame_start = 1; scene.frame_end = 250; scene.frame_set(43)
scene.render.engine = 'BLENDER_EEVEE_NEXT'
scene.cycles.sampling_pattern = 'TABULATED_SOBOL'
scene.view_settings.view_transform = 'Filmic'
bpy.context.view_layer.update()

# ---- added for rendering (the .blend has no active camera and no usable light): camera, sun
cam_auto = bpy.data.cameras.new('AutoCamera')
cam_auto.lens = 50.0
cam_auto.sensor_width = 36.0
cam_auto.clip_end = 1000.0
ob_auto_camera = bpy.data.objects.new('AutoCamera', cam_auto)
scene.collection.objects.link(ob_auto_camera)
ob_auto_camera.location = (0.647056, -0.762632, 0.63142)
ob_auto_camera.rotation_euler = (1.09748, -7.21219e-08, 0.694738)
scene.camera = ob_auto_camera
light_auto_sun = bpy.data.lights.new('AutoSun', 'SUN')
light_auto_sun.energy = 3.0
light_auto_sun.angle = 0.0523599
ob_auto_sun = bpy.data.objects.new('AutoSun', light_auto_sun)
scene.collection.objects.link(ob_auto_sun)
ob_auto_sun.rotation_euler = (0.872665, 0.174533, 0.523599)
bpy.context.view_layer.update()
